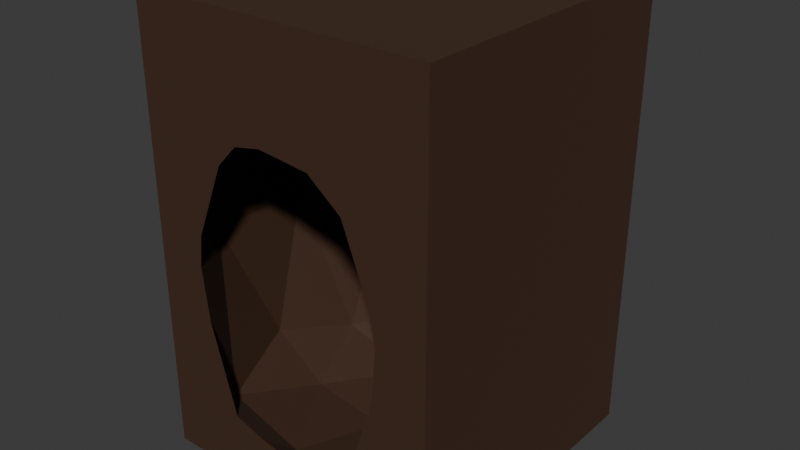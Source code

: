 # Source: dirt_dugout_1way.blend  (saved by Blender 5.0.119; exported with 4.5.12 LTS)
import bpy
from mathutils import Matrix  # noqa: F401  (used for matrix-valued properties, if any)

bpy.ops.wm.read_factory_settings(use_empty=True)
scene = bpy.context.scene
scene.name = 'Scene'

# ---- materials (node trees are filled in below, after node groups)
mat_dirt = bpy.data.materials.new('Dirt')
mat_dirt.alpha_threshold = 0.0
mat_dirt.use_backface_culling_lightprobe_volume = False
mat_dirt.roughness = 0.5
mat_dirt.line_color = (0.0, 0.0, 0.0, 1.0)

# ---- material node trees
mat_dirt.use_nodes = True; mat_dirt.node_tree.nodes.clear()
_N = mat_dirt.node_tree.nodes; _L = mat_dirt.node_tree.links
n0 = _N.new('ShaderNodeOutputMaterial'); n0.name = 'Material Output'; n0.location = (200, 100)
n1 = _N.new('ShaderNodeBsdfPrincipled'); n1.name = 'Principled BSDF'; n1.location = (-200, 100)
n1.inputs[0].default_value = (0.05215, 0.02134, 0.008699, 1.0)
n1.inputs[2].default_value = 0.8061
_L.new(n1.outputs[0], n0.inputs[0])
n0.is_active_output = True

# ---- world
world_world = bpy.data.worlds.new('World'); scene.world = world_world
world_world.use_nodes = True; world_world.node_tree.nodes.clear()
_N = world_world.node_tree.nodes; _L = world_world.node_tree.links
n0 = _N.new('ShaderNodeOutputWorld'); n0.name = 'World Output'; n0.location = (200, 100)
n1 = _N.new('ShaderNodeBackground'); n1.name = 'Background'; n1.location = (-200, 100)
n1.inputs[0].default_value = (0.05088, 0.05088, 0.05088, 1.0)
_L.new(n1.outputs[0], n0.inputs[0])
n0.is_active_output = True
world_world.color = (0.05088, 0.05088, 0.05088)
world_world.sun_shadow_jitter_overblur = 0.0

# ---- meshes
me_cube_001 = bpy.data.meshes.new('Cube.001')
me_cube_001.from_pydata([(1.0, 0.8011, 0.1298), (0.0, 0.0, 0.0), (0.0, 0.0, 3.0), (1.724, 0.1762, 0.4877), (0.0, 2.0, 0.0), (0.1056, 0.8011, 0.4877), (0.0, 2.0, 3.0), (2.0, 0.0, 0.0), (0.7236, 1.648, 0.4877), (2.0, 0.0, 3.0), (1.724, 1.323, 0.4877), (2.0, 2.0, 0.0), (2.0, 2.0, 3.0), (0.2764, 0.1762, 1.97), (0.2764, 1.323, 1.97), (1.276, 1.648, 1.97), (1.894, 0.8011, 1.97), (1.0, 0.8011, 2.674), (0.8375, 0.2019, 0.2065), (1.425, 0.3929, 0.2065), (1.851, 0.8011, 0.3732), (1.425, 1.107, 0.2065), (0.4743, 0.8011, 0.2065), (0.3118, 0.2019, 0.3732), (0.8375, 1.298, 0.2065), (0.3118, 1.298, 0.3732), (1.263, 1.607, 0.3732), (1.951, 0.3929, 1.4), (1.951, 1.107, 1.4), (0.04894, 0.3929, 1.4), (0.4122, 1.607, 1.4), (0.04894, 1.107, 1.4), (1.588, 1.607, 1.4), (1.0, 1.798, 1.4), (1.688, 0.2019, 2.07), (0.1494, 0.8011, 2.07), (0.7371, 1.607, 2.07), (1.688, 1.298, 2.07), (1.162, 0.2019, 2.484), (1.526, 0.8011, 2.484), (0.5747, 0.3929, 2.484), (0.5747, 1.107, 2.484), (1.162, 1.298, 2.484), (0.7023, 0.0, 2.255), (1.228, 0.0, 2.258), (0.8846, 0.0, 2.293), (1.451, 0.0, 2.083), (1.666, 0.0, 1.4), (1.639, 0.0, 1.055), (1.623, 0.0, 1.632), (0.3344, 0.0, 1.4), (0.5489, 0.0, 0.4391), (0.3774, 0.0, 1.044), (0.3609, 0.0, 1.615), (0.5629, 0.0, 2.108), (1.437, 0.0, 0.4165), (1.298, 0.0, 0.3375), (1.115, 0.0, 0.3154), (0.7719, 0.0, 0.3684)], [], [(1, 2, 6, 4), (4, 6, 12, 11), (11, 12, 9, 7), (7, 9, 2, 1, 51, 52, 50, 53, 54, 43, 45, 44, 46, 49, 47, 48, 55), (51, 1, 7, 55, 56, 57, 58), (4, 11, 7, 1), (12, 6, 2, 9), (0, 18, 19), (3, 20, 19), (0, 22, 18), (0, 24, 22), (0, 21, 24), (3, 27, 20), (5, 29, 23), (8, 30, 25), (10, 32, 26), (27, 3, 48, 47), (5, 31, 29), (8, 33, 30), (10, 28, 32), (38, 34, 46, 44), (54, 13, 40, 43), (14, 41, 35), (15, 42, 36), (16, 39, 37), (39, 17, 42), (39, 42, 37), (37, 42, 15), (42, 17, 41), (42, 41, 36), (36, 41, 14), (41, 17, 40), (41, 40, 35), (35, 40, 13), (40, 17, 38), (40, 38, 45, 43), (44, 45, 38), (38, 17, 39), (38, 39, 34), (34, 39, 16), (28, 16, 37), (28, 37, 32), (32, 37, 15), (33, 15, 36), (33, 36, 30), (30, 36, 14), (31, 14, 35), (31, 35, 29), (29, 35, 13), (13, 54, 53), (49, 46, 34), (34, 27, 47, 49), (27, 34, 16), (32, 15, 33), (32, 33, 26), (26, 33, 8), (30, 14, 31), (30, 31, 25), (25, 31, 5), (29, 13, 53, 50), (23, 29, 50, 52), (52, 51, 23), (3, 55, 48), (27, 16, 28), (27, 28, 20), (20, 28, 10), (21, 10, 26), (21, 26, 24), (24, 26, 8), (24, 8, 25), (24, 25, 22), (22, 25, 5), (22, 5, 23), (22, 23, 18), (58, 18, 23, 51), (20, 10, 21), (20, 21, 19), (19, 21, 0), (57, 18, 58), (56, 19, 18, 57), (19, 56, 55, 3)])
_uv = me_cube_001.uv_layers.new(name='UVMap')
_uv.uv.foreach_set('vector', [0.375, 0.0, 0.625, 0.0, 0.625, 0.25, 0.375, 0.25, 0.375, 0.25, 0.625, 0.25, 0.625, 0.5, 0.375, 0.5, 0.375, 0.5, 0.625, 0.5, 0.625, 0.75, 0.375, 0.75, 0.375, 0.75, 0.625, 0.75, 0.625, 1.0, 0.375, 1.0, 0.4116, 0.9314, 0.462, 0.9528, 0.4917, 0.9582, 0.5096, 0.9549, 0.5507, 0.9296, 0.5629, 0.9122, 0.5661, 0.8894, 0.5632, 0.8465, 0.5486, 0.8186, 0.511, 0.7972, 0.4917, 0.7918, 0.4629, 0.7951, 0.4097, 0.8204, 0.4116, 0.9314, 0.375, 1.0, 0.375, 0.75, 0.4097, 0.8204, 0.4031, 0.8378, 0.4013, 0.8606, 0.4057, 0.9035, 0.125, 0.5, 0.375, 0.5, 0.375, 0.75, 0.125, 0.75, 0.625, 0.5, 0.875, 0.5, 0.875, 0.75, 0.625, 0.75, 0.1818, 0.0, 0.1364, 0.07873, 0.2273, 0.07873, 0.2727, 0.1575, 0.3636, 0.1575, 0.3182, 0.07873, 0.9091, 0.0, 0.8636, 0.07873, 0.9545, 0.07873, 0.7273, 0.0, 0.6818, 0.07873, 0.7727, 0.07873, 0.5455, 0.0, 0.5, 0.07873, 0.5909, 0.07873, 0.2727, 0.1575, 0.3182, 0.2362, 0.3636, 0.1575, 0.8182, 0.1575, 0.8636, 0.2362, 0.9091, 0.1575, 0.6364, 0.1575, 0.6818, 0.2362, 0.7273, 0.1575, 0.4545, 0.1575, 0.5, 0.2362, 0.5455, 0.1575, 0.3182, 0.2362, 0.2727, 0.1575, 0.2445, 0.2064, 0.2468, 0.2362, 0.8182, 0.1575, 0.7727, 0.2362, 0.8636, 0.2362, 0.6364, 0.1575, 0.5909, 0.2362, 0.6818, 0.2362, 0.4545, 0.1575, 0.4091, 0.2362, 0.5, 0.2362, 0.2273, 0.3937, 0.2727, 0.3149, 0.2204, 0.3149, 0.2011, 0.3483, 0.05653, 0.3149, 0.0, 0.3149, 0.04546, 0.3937, 0.08117, 0.3318, 0.7273, 0.3149, 0.7727, 0.3937, 0.8182, 0.3149, 0.5455, 0.3149, 0.5909, 0.3937, 0.6364, 0.3149, 0.3636, 0.3149, 0.4091, 0.3937, 0.4545, 0.3149, 0.4091, 0.3937, 0.4545, 0.4724, 0.5, 0.3937, 0.4091, 0.3937, 0.5, 0.3937, 0.4545, 0.3149, 0.4545, 0.3149, 0.5, 0.3937, 0.5455, 0.3149, 0.5909, 0.3937, 0.6364, 0.4724, 0.6818, 0.3937, 0.5909, 0.3937, 0.6818, 0.3937, 0.6364, 0.3149, 0.6364, 0.3149, 0.6818, 0.3937, 0.7273, 0.3149, 0.7727, 0.3937, 0.8182, 0.4724, 0.8636, 0.3937, 0.7727, 0.3937, 0.8636, 0.3937, 0.8182, 0.3149, 0.8182, 0.3149, 0.8636, 0.3937, 0.9091, 0.3149, 0.04546, 0.3937, 0.09091, 0.4724, 0.1364, 0.3937, 0.04546, 0.3937, 0.1364, 0.3937, 0.1067, 0.3422, 0.08117, 0.3318, 0.1625, 0.3483, 0.1067, 0.3422, 0.1364, 0.3937, 0.2273, 0.3937, 0.2727, 0.4724, 0.3182, 0.3937, 0.2273, 0.3937, 0.3182, 0.3937, 0.2727, 0.3149, 0.2727, 0.3149, 0.3182, 0.3937, 0.3636, 0.3149, 0.4091, 0.2362, 0.3636, 0.3149, 0.4545, 0.3149, 0.4091, 0.2362, 0.4545, 0.3149, 0.5, 0.2362, 0.5, 0.2362, 0.4545, 0.3149, 0.5455, 0.3149, 0.5909, 0.2362, 0.5455, 0.3149, 0.6364, 0.3149, 0.5909, 0.2362, 0.6364, 0.3149, 0.6818, 0.2362, 0.6818, 0.2362, 0.6364, 0.3149, 0.7273, 0.3149, 0.7727, 0.2362, 0.7273, 0.3149, 0.8182, 0.3149, 0.7727, 0.2362, 0.8182, 0.3149, 0.8636, 0.2362, 0.8636, 0.2362, 0.8182, 0.3149, 0.9091, 0.3149, 0.0, 0.3149, 0.05653, 0.3149, 0.02827, 0.266, 0.243, 0.2635, 0.2204, 0.3149, 0.2727, 0.3149, 0.2727, 0.3149, 0.3182, 0.2362, 0.2468, 0.2362, 0.243, 0.2635, 0.3182, 0.2362, 0.2727, 0.3149, 0.3636, 0.3149, 0.5, 0.2362, 0.5455, 0.3149, 0.5909, 0.2362, 0.5, 0.2362, 0.5909, 0.2362, 0.5455, 0.1575, 0.5455, 0.1575, 0.5909, 0.2362, 0.6364, 0.1575, 0.6818, 0.2362, 0.7273, 0.3149, 0.7727, 0.2362, 0.6818, 0.2362, 0.7727, 0.2362, 0.7273, 0.1575, 0.7273, 0.1575, 0.7727, 0.2362, 0.8182, 0.1575, 0.8636, 0.2362, 0.9091, 0.3149, 0.9374, 0.266, 0.9351, 0.2362, 0.9091, 0.1575, 0.8636, 0.2362, 0.9351, 0.2362, 0.9388, 0.2089, 0.9388, 0.2089, 0.9614, 0.1575, 0.9091, 0.1575, 0.2727, 0.1575, 0.2162, 0.1575, 0.2445, 0.2064, 0.3182, 0.2362, 0.3636, 0.3149, 0.4091, 0.2362, 0.3182, 0.2362, 0.4091, 0.2362, 0.3636, 0.1575, 0.3636, 0.1575, 0.4091, 0.2362, 0.4545, 0.1575, 0.5, 0.07873, 0.4545, 0.1575, 0.5455, 0.1575, 0.5, 0.07873, 0.5455, 0.1575, 0.5909, 0.07873, 0.5909, 0.07873, 0.5455, 0.1575, 0.6364, 0.1575, 0.6818, 0.07873, 0.6364, 0.1575, 0.7273, 0.1575, 0.6818, 0.07873, 0.7273, 0.1575, 0.7727, 0.07873, 0.7727, 0.07873, 0.7273, 0.1575, 0.8182, 0.1575, 0.8636, 0.07873, 0.8182, 0.1575, 0.9091, 0.1575, 0.8636, 0.07873, 0.9091, 0.1575, 0.9545, 0.07873, 0.9807, 0.1241, 0.9545, 0.07873, 0.9091, 0.1575, 0.9614, 0.1575, 0.3636, 0.1575, 0.4545, 0.1575, 0.4091, 0.07873, 0.3636, 0.1575, 0.4091, 0.07873, 0.3182, 0.07873, 0.3182, 0.07873, 0.4091, 0.07873, 0.3636, 0.0, 0.1661, 0.1302, 0.1364, 0.07873, 0.1102, 0.1241, 0.1916, 0.1406, 0.2273, 0.07873, 0.1364, 0.07873, 0.1661, 0.1302, 0.2273, 0.07873, 0.1916, 0.1406, 0.2162, 0.1575, 0.2727, 0.1575])
me_cube_001.materials.append(mat_dirt)
me_cube_001.update()

# ---- objects
ob_dirtblock__col = bpy.data.objects.new('DirtBlock -col', me_cube_001)

# ---- transforms, parenting, visibility, modifiers, constraints
ob_dirtblock__col.location = (0.0, 0.0, 0.0)

# ---- collection membership
scene.collection.objects.link(ob_dirtblock__col)

# ---- scene / render settings (as saved in the file)
scene.frame_start = 1; scene.frame_end = 250; scene.frame_set(1)
scene.render.engine = 'BLENDER_EEVEE_NEXT'
scene.render.bake_bias = 0.0
scene.render.bake_samples = 0
scene.cycles.sampling_pattern = 'TABULATED_SOBOL'
scene.eevee.use_volume_custom_range = False
bpy.context.view_layer.update()

# ---- added for rendering (the .blend has no active camera and no usable light): camera, sun
cam_auto = bpy.data.cameras.new('AutoCamera')
cam_auto.lens = 50.0
cam_auto.sensor_width = 36.0
cam_auto.clip_end = 1000.0
ob_auto_camera = bpy.data.objects.new('AutoCamera', cam_auto)
scene.collection.objects.link(ob_auto_camera)
ob_auto_camera.location = (4.8148, -3.57776, 4.55184)
ob_auto_camera.rotation_euler = (1.09748, -7.21219e-08, 0.694738)
scene.camera = ob_auto_camera
light_auto_sun = bpy.data.lights.new('AutoSun', 'SUN')
light_auto_sun.energy = 3.0
light_auto_sun.angle = 0.0523599
ob_auto_sun = bpy.data.objects.new('AutoSun', light_auto_sun)
scene.collection.objects.link(ob_auto_sun)
ob_auto_sun.rotation_euler = (0.872665, 0.174533, 0.523599)
bpy.context.view_layer.update()
